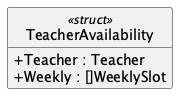

The diagram above was rendered by PlantUML. Its source (embedded in the PNG):
@startuml TeacherAvailability
hide empty members
hide circle
skinparam shadowing false
skinparam classAttributeIconSize 0
class TeacherAvailability <<struct>> {
  + Teacher : Teacher
  + Weekly : []WeeklySlot
}
@enduml